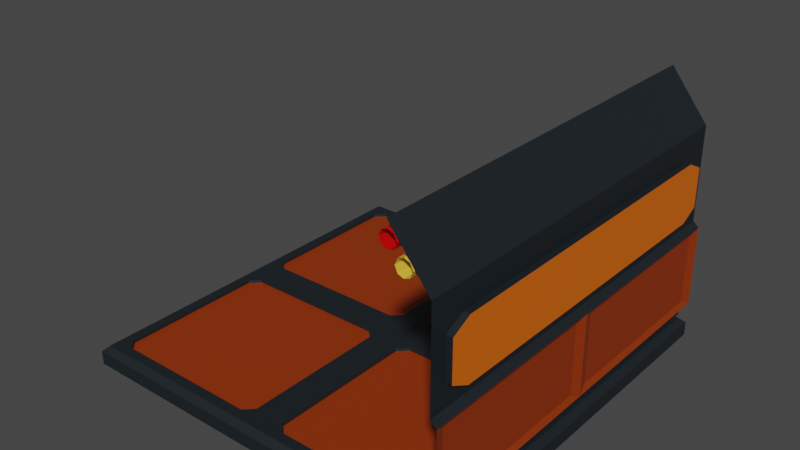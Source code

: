 # Source: arch.blend  (saved by Blender 3.0.33; exported with 4.5.12 LTS)
import bpy
from mathutils import Matrix  # noqa: F401  (used for matrix-valued properties, if any)

bpy.ops.wm.read_factory_settings(use_empty=True)
scene = bpy.context.scene
scene.name = 'Scene'

# ---- collections
col_collection = bpy.data.collections.new('Collection'); scene.collection.children.link(col_collection)
col_mesh = bpy.data.collections.new('Mesh'); scene.collection.children.link(col_mesh)
col_rig = bpy.data.collections.new('Rig'); scene.collection.children.link(col_rig)
col_collision = bpy.data.collections.new('Collision'); scene.collection.children.link(col_collision)
col_extras = bpy.data.collections.new('Extras'); scene.collection.children.link(col_extras)

# ---- materials (node trees are filled in below, after node groups)
mat_basematerial = bpy.data.materials.new('BaseMaterial')
mat_basematerial.use_transparent_shadow = False
mat_basematerial.diffuse_color = (0.01023, 0.01533, 0.01954, 1.0)
mat_basematerial.roughness = 0.5
mat_paneling = bpy.data.materials.new('Paneling')
mat_paneling.use_transparent_shadow = False
mat_paneling.diffuse_color = (0.287, 0.03272, 0.0, 1.0)
mat_paneling.roughness = 0.5
mat_display = bpy.data.materials.new('Display')
mat_display.use_transparent_shadow = False
mat_display.diffuse_color = (0.8, 0.1428, 0.0, 1.0)
mat_display.roughness = 0.5
mat_pipetop = bpy.data.materials.new('PipeTop')
mat_pipetop.use_transparent_shadow = False
mat_pipetop.diffuse_color = (0.5984, 0.0002404, 0.0, 1.0)
mat_pipetop.roughness = 0.5
mat_pipebottom = bpy.data.materials.new('PipeBottom')
mat_pipebottom.use_transparent_shadow = False
mat_pipebottom.diffuse_color = (0.8, 0.52, 0.05019, 1.0)
mat_pipebottom.roughness = 0.5
mat_basematerial_001 = bpy.data.materials.new('BaseMaterial.001')
mat_basematerial_001.use_transparent_shadow = False
mat_basematerial_001.diffuse_color = (0.01023, 0.01533, 0.01954, 1.0)
mat_basematerial_001.roughness = 0.5
mat_paneling_001 = bpy.data.materials.new('Paneling.001')
mat_paneling_001.use_transparent_shadow = False
mat_paneling_001.diffuse_color = (0.287, 0.03272, 0.0, 1.0)
mat_paneling_001.roughness = 0.5

# ---- material node trees
mat_basematerial.use_nodes = True; mat_basematerial.node_tree.nodes.clear()
_N = mat_basematerial.node_tree.nodes; _L = mat_basematerial.node_tree.links
n0 = _N.new('ShaderNodeBsdfPrincipled'); n0.name = 'Principled BSDF'; n0.location = (10, 300)
n0.distribution = 'GGX'
n0.subsurface_method = 'RANDOM_WALK_SKIN'
n0.inputs[0].default_value = (0.01023, 0.01533, 0.01954, 1.0)
n0.inputs[3].default_value = 1.45
n0.inputs[27].default_value = (0.0, 0.0, 0.0, 1.0)
n0.inputs[28].default_value = 1.0
n1 = _N.new('ShaderNodeOutputMaterial'); n1.name = 'Material Output'; n1.location = (300, 300)
n2 = _N.new('ShaderNodeNormalMap'); n2.name = 'Normal Map'; n2.location = (-300, -300)
n2.label = 'Normal/Map'
n2.inputs[0].default_value = 0.0
_L.new(n0.outputs[0], n1.inputs[0])
_L.new(n2.outputs[0], n0.inputs[5])
n1.is_active_output = True
mat_paneling.use_nodes = True; mat_paneling.node_tree.nodes.clear()
_N = mat_paneling.node_tree.nodes; _L = mat_paneling.node_tree.links
n0 = _N.new('ShaderNodeBsdfPrincipled'); n0.name = 'Principled BSDF'; n0.location = (10, 300)
n0.distribution = 'GGX'
n0.subsurface_method = 'RANDOM_WALK_SKIN'
n0.inputs[0].default_value = (0.287, 0.03272, 0.0, 1.0)
n0.inputs[3].default_value = 1.45
n0.inputs[27].default_value = (0.0, 0.0, 0.0, 1.0)
n0.inputs[28].default_value = 1.0
n1 = _N.new('ShaderNodeOutputMaterial'); n1.name = 'Material Output'; n1.location = (300, 300)
n2 = _N.new('ShaderNodeNormalMap'); n2.name = 'Normal Map'; n2.location = (-300, -300)
n2.label = 'Normal/Map'
n2.inputs[0].default_value = 0.0
_L.new(n0.outputs[0], n1.inputs[0])
_L.new(n2.outputs[0], n0.inputs[5])
n1.is_active_output = True
mat_display.use_nodes = True; mat_display.node_tree.nodes.clear()
_N = mat_display.node_tree.nodes; _L = mat_display.node_tree.links
n0 = _N.new('ShaderNodeBsdfPrincipled'); n0.name = 'Principled BSDF'; n0.location = (10, 300)
n0.distribution = 'GGX'
n0.subsurface_method = 'RANDOM_WALK_SKIN'
n0.inputs[0].default_value = (0.8, 0.1428, 0.0, 1.0)
n0.inputs[3].default_value = 1.45
n0.inputs[27].default_value = (0.0, 0.0, 0.0, 1.0)
n0.inputs[28].default_value = 1.0
n1 = _N.new('ShaderNodeOutputMaterial'); n1.name = 'Material Output'; n1.location = (300, 300)
n2 = _N.new('ShaderNodeNormalMap'); n2.name = 'Normal Map'; n2.location = (-300, -300)
n2.label = 'Normal/Map'
n2.inputs[0].default_value = 0.0
_L.new(n0.outputs[0], n1.inputs[0])
_L.new(n2.outputs[0], n0.inputs[5])
n1.is_active_output = True
mat_pipetop.use_nodes = True; mat_pipetop.node_tree.nodes.clear()
_N = mat_pipetop.node_tree.nodes; _L = mat_pipetop.node_tree.links
n0 = _N.new('ShaderNodeBsdfPrincipled'); n0.name = 'Principled BSDF'; n0.location = (10, 300)
n0.distribution = 'GGX'
n0.subsurface_method = 'RANDOM_WALK_SKIN'
n0.inputs[0].default_value = (0.5984, 0.0002404, 0.0, 1.0)
n0.inputs[3].default_value = 1.45
n0.inputs[27].default_value = (0.0, 0.0, 0.0, 1.0)
n0.inputs[28].default_value = 1.0
n1 = _N.new('ShaderNodeOutputMaterial'); n1.name = 'Material Output'; n1.location = (300, 300)
n2 = _N.new('ShaderNodeNormalMap'); n2.name = 'Normal Map'; n2.location = (-300, -300)
n2.label = 'Normal/Map'
n2.inputs[0].default_value = 0.0
_L.new(n0.outputs[0], n1.inputs[0])
_L.new(n2.outputs[0], n0.inputs[5])
n1.is_active_output = True
mat_pipebottom.use_nodes = True; mat_pipebottom.node_tree.nodes.clear()
_N = mat_pipebottom.node_tree.nodes; _L = mat_pipebottom.node_tree.links
n0 = _N.new('ShaderNodeBsdfPrincipled'); n0.name = 'Principled BSDF'; n0.location = (10, 300)
n0.distribution = 'GGX'
n0.subsurface_method = 'RANDOM_WALK_SKIN'
n0.inputs[0].default_value = (0.8, 0.52, 0.05019, 1.0)
n0.inputs[3].default_value = 1.45
n0.inputs[27].default_value = (0.0, 0.0, 0.0, 1.0)
n0.inputs[28].default_value = 1.0
n1 = _N.new('ShaderNodeOutputMaterial'); n1.name = 'Material Output'; n1.location = (300, 300)
n2 = _N.new('ShaderNodeNormalMap'); n2.name = 'Normal Map'; n2.location = (-300, -300)
n2.label = 'Normal/Map'
n2.inputs[0].default_value = 0.0
_L.new(n0.outputs[0], n1.inputs[0])
_L.new(n2.outputs[0], n0.inputs[5])
n1.is_active_output = True
mat_basematerial_001.use_nodes = True; mat_basematerial_001.node_tree.nodes.clear()
_N = mat_basematerial_001.node_tree.nodes; _L = mat_basematerial_001.node_tree.links
n0 = _N.new('ShaderNodeBsdfPrincipled'); n0.name = 'Principled BSDF'; n0.location = (10, 300)
n0.distribution = 'GGX'
n0.subsurface_method = 'RANDOM_WALK_SKIN'
n0.inputs[0].default_value = (0.01023, 0.01533, 0.01954, 1.0)
n0.inputs[3].default_value = 1.45
n0.inputs[27].default_value = (0.0, 0.0, 0.0, 1.0)
n0.inputs[28].default_value = 1.0
n1 = _N.new('ShaderNodeOutputMaterial'); n1.name = 'Material Output'; n1.location = (300, 300)
n2 = _N.new('ShaderNodeNormalMap'); n2.name = 'Normal Map'; n2.location = (-300, -300)
n2.label = 'Normal/Map'
n2.inputs[0].default_value = 0.0
_L.new(n0.outputs[0], n1.inputs[0])
_L.new(n2.outputs[0], n0.inputs[5])
n1.is_active_output = True
mat_paneling_001.use_nodes = True; mat_paneling_001.node_tree.nodes.clear()
_N = mat_paneling_001.node_tree.nodes; _L = mat_paneling_001.node_tree.links
n0 = _N.new('ShaderNodeBsdfPrincipled'); n0.name = 'Principled BSDF'; n0.location = (10, 300)
n0.distribution = 'GGX'
n0.subsurface_method = 'RANDOM_WALK_SKIN'
n0.inputs[0].default_value = (0.287, 0.03272, 0.0, 1.0)
n0.inputs[3].default_value = 1.45
n0.inputs[27].default_value = (0.0, 0.0, 0.0, 1.0)
n0.inputs[28].default_value = 1.0
n1 = _N.new('ShaderNodeOutputMaterial'); n1.name = 'Material Output'; n1.location = (300, 300)
n2 = _N.new('ShaderNodeNormalMap'); n2.name = 'Normal Map'; n2.location = (-300, -300)
n2.label = 'Normal/Map'
n2.inputs[0].default_value = 0.0
_L.new(n0.outputs[0], n1.inputs[0])
_L.new(n2.outputs[0], n0.inputs[5])
n1.is_active_output = True

# ---- world
world_world = bpy.data.worlds.new('World'); scene.world = world_world
world_world.use_nodes = True; world_world.node_tree.nodes.clear()
_N = world_world.node_tree.nodes; _L = world_world.node_tree.links
n0 = _N.new('ShaderNodeOutputWorld'); n0.name = 'World Output'; n0.location = (300, 300)
n1 = _N.new('ShaderNodeBackground'); n1.name = 'Background'; n1.location = (10, 300)
n1.inputs[0].default_value = (0.05088, 0.05088, 0.05088, 1.0)
_L.new(n1.outputs[0], n0.inputs[0])
n0.is_active_output = True
world_world.color = (0.05088, 0.05088, 0.05088)
world_world.use_sun_shadow = False
world_world.sun_shadow_jitter_overblur = 0.0

# ---- meshes
me_cube_011 = bpy.data.meshes.new('Cube.011')
me_cube_011.from_pydata([(1.913, -2.0, -1.192e-07), (1.913, 2.0, 1.192e-07), (2.0, -2.0, 0.1629), (2.0, 2.0, 0.1629), (1.913, -2.0, 0.09622), (1.913, 2.0, 0.09622), (2.0, -2.0, 0.9873), (2.0, 2.0, 0.9873), (1.913, -2.34e-07, 0.0), (1.97, -0.1108, 0.219), (1.913, -2.183e-07, 0.09622), (2.0, -7.315e-08, 0.9873), (1.97, 0.1108, 0.219), (1.97, -0.1108, 0.9312), (1.97, -1.889, 0.219), (1.97, -1.889, 0.9312), (1.97, 1.889, 0.9312), (2.0, -2.075e-07, 0.1629), (1.97, 1.889, 0.219), (1.97, 0.1108, 0.9312), (1.938, -2.0, 1.044), (1.938, 2.0, 1.044), (1.938, -4.299e-08, 1.172), (1.938, -2.0, 2.011), (1.938, 2.0, 2.011), (1.938, 5.332e-08, 1.764), (1.549, -2.0, 2.5), (1.549, 2.0, 2.5), (1.549, 1.733e-07, 2.5), (1.938, -6.39e-08, 1.044), (1.938, 9.361e-08, 2.011), (2.0, -4.299e-08, 1.172), (2.0, 5.332e-08, 1.764), (1.64, 2.0, 2.339), (1.559, 2.0, 2.259), (1.478, 2.0, 2.339), (1.559, 2.0, 2.42), (1.505, -2.0, 2.399), (1.505, -2.0, 2.279), (1.613, -2.0, 2.399), (1.613, -2.0, 2.279), (1.613, 2.0, 2.279), (1.559, -2.0, 2.42), (1.613, 2.0, 2.399), (1.478, -2.0, 2.339), (1.505, 2.0, 2.279), (1.559, -2.0, 2.259), (1.505, 2.0, 2.399), (1.64, -2.0, 2.339), (1.78, 2.0, 2.171), (1.699, 2.0, 2.09), (1.619, 2.0, 2.171), (1.699, 2.0, 2.251), (1.646, -2.0, 2.231), (1.646, -2.0, 2.111), (1.753, -2.0, 2.231), (1.753, -2.0, 2.111), (1.753, 2.0, 2.111), (1.699, -2.0, 2.251), (1.753, 2.0, 2.231), (1.619, -2.0, 2.171), (1.646, 2.0, 2.111), (1.699, -2.0, 2.09), (1.646, 2.0, 2.231), (1.78, -2.0, 2.171), (1.938, -1.835, 1.269), (1.938, -1.641, 1.172), (1.938, 1.641, 1.172), (1.938, 1.835, 1.269), (2.0, 1.641, 1.764), (2.0, 1.835, 1.667), (1.938, -1.641, 1.764), (1.938, -1.835, 1.667), (1.938, 1.835, 1.667), (1.938, 1.641, 1.764), (2.0, 1.835, 1.269), (2.0, 1.641, 1.172), (2.0, -1.641, 1.172), (2.0, -1.835, 1.269), (2.0, -1.835, 1.667), (2.0, -1.641, 1.764)], [], [(10, 8, 0, 4), (17, 10, 4, 2), (9, 14, 15, 13), (18, 12, 19, 16), (3, 5, 10, 17), (5, 1, 8, 10), (14, 9, 17, 2), (13, 15, 6, 11), (15, 14, 2, 6), (9, 13, 11, 17), (18, 16, 7, 3), (12, 18, 3, 17), (16, 19, 11, 7), (19, 12, 17, 11), (7, 11, 29, 21), (11, 6, 20, 29), (73, 68, 75, 70), (24, 74, 25, 30), (24, 30, 28, 27), (30, 23, 26, 28), (23, 72, 65, 20), (75, 76, 31, 32, 69, 70), (71, 25, 32, 80), (31, 77, 78, 79, 80, 32), (67, 22, 31, 76), (22, 66, 77, 31), (25, 74, 69, 32), (20, 66, 22, 29), (25, 71, 23, 30), (21, 68, 73, 24), (22, 67, 21, 29), (46, 34, 41, 40), (38, 44, 35, 45), (38, 45, 34, 46), (40, 41, 33, 48), (48, 33, 43, 39), (44, 37, 47, 35), (39, 43, 36, 42), (42, 36, 47, 37), (62, 50, 57, 56), (54, 60, 51, 61), (54, 61, 50, 62), (56, 57, 49, 64), (64, 49, 59, 55), (60, 53, 63, 51), (55, 59, 52, 58), (58, 52, 63, 53), (65, 66, 20), (67, 68, 21), (71, 72, 23), (73, 74, 24), (79, 72, 71, 80), (65, 78, 77, 66), (73, 70, 69, 74), (67, 76, 75, 68), (65, 72, 79, 78)])
me_cube_011.polygons.foreach_set('material_index', [0, 0, 1, 1, 0, 0, 1, 1, 1, 1, 1, 1, 1, 1, 0, 0, 0, 0, 0, 0, 0, 2, 0, 2, 0, 0, 0, 0, 0, 0, 0, 3, 3, 3, 3, 3, 3, 3, 3, 4, 4, 4, 4, 4, 4, 4, 4, 0, 0, 0, 0, 0, 0, 0, 0, 0])
_uv = me_cube_011.uv_layers.new(name='UVMap')
_uv.uv.foreach_set('vector', [0.0, 0.0, 0.0, 0.0, 0.0, 0.0, 0.0, 0.0, 0.0, 0.0, 0.0, 0.0, 0.0, 0.0, 0.0, 0.0, 0.0, 0.0, 0.0, 0.0, 0.0, 0.0, 0.0, 0.0, 0.0, 0.0, 0.0, 0.0, 0.0, 0.0, 0.0, 0.0, 0.0, 0.0, 0.0, 0.0, 0.0, 0.0, 0.0, 0.0, 0.0, 0.0, 0.0, 0.0, 0.0, 0.0, 0.0, 0.0, 0.0, 0.0, 0.0, 0.0, 0.0, 0.0, 0.0, 0.0, 0.0, 0.0, 0.0, 0.0, 0.0, 0.0, 0.0, 0.0, 0.0, 0.0, 0.0, 0.0, 0.0, 0.0, 0.0, 0.0, 0.0, 0.0, 0.0, 0.0, 0.0, 0.0, 0.0, 0.0, 0.0, 0.0, 0.0, 0.0, 0.0, 0.0, 0.0, 0.0, 0.0, 0.0, 0.0, 0.0, 0.0, 0.0, 0.0, 0.0, 0.0, 0.0, 0.0, 0.0, 0.0, 0.0, 0.0, 0.0, 0.0, 0.0, 0.0, 0.0, 0.0, 0.0, 0.0, 0.0, 0.0, 0.0, 0.0, 0.0, 0.0, 0.0, 0.0, 0.0, 0.0, 0.0, 0.0, 0.0, 0.0, 0.0, 0.0, 0.0, 0.0, 0.0, 0.0, 0.0, 0.0, 0.0, 0.0, 0.0, 0.0, 0.0, 0.0, 0.0, 0.0, 0.0, 0.0, 0.0, 0.0, 0.0, 0.0, 0.0, 0.0, 0.0, 0.0, 0.0, 0.0, 0.0, 0.0, 0.0, 0.0, 0.0, 0.0, 0.0, 0.0, 0.0, 0.0, 0.0, 0.0, 0.0, 0.0, 0.0, 0.0, 0.0, 0.0, 0.0, 0.0, 0.0, 0.0, 0.0, 0.0, 0.0, 0.0, 0.0, 0.0, 0.0, 0.0, 0.0, 0.0, 0.0, 0.0, 0.0, 0.0, 0.0, 0.0, 0.0, 0.0, 0.0, 0.0, 0.0, 0.0, 0.0, 0.0, 0.0, 0.0, 0.0, 0.0, 0.0, 0.0, 0.0, 0.0, 0.0, 0.0, 0.0, 0.0, 0.0, 0.0, 0.0, 0.0, 0.0, 0.0, 0.0, 0.0, 0.0, 0.0, 0.0, 0.0, 0.0, 0.0, 0.0, 0.0, 0.0, 0.0, 0.0, 0.0, 0.0, 0.0, 0.0, 0.0, 0.0, 0.0, 0.0, 0.0, 0.0, 0.0, 0.0, 0.0, 0.0, 0.0, 0.0, 0.0, 0.0, 0.0, 0.0, 0.0, 0.0, 0.0, 0.0, 0.0, 0.0, 0.0, 0.0, 0.0, 0.0, 0.0, 0.0, 0.0, 0.0, 0.0, 0.0, 0.0, 0.0, 0.0, 0.0, 0.0, 0.0, 0.0, 0.0, 0.0, 0.0, 0.0, 0.0, 0.0, 0.0, 0.0, 0.0, 0.0, 0.0, 0.0, 0.0, 0.0, 0.0, 0.0, 0.0, 0.0, 0.0, 0.0, 0.0, 0.0, 0.0, 0.0, 0.0, 0.0, 0.0, 0.0, 0.0, 0.0, 0.0, 0.0, 0.0, 0.0, 0.0, 0.0, 0.0, 0.0, 0.0, 0.0, 0.0, 0.0, 0.0, 0.0, 0.0, 0.0, 0.0, 0.0, 0.0, 0.0, 0.0, 0.0, 0.0, 0.0, 0.0, 0.0, 0.0, 0.0, 0.0, 0.0, 0.0, 0.0, 0.0, 0.0, 0.0, 0.0, 0.0, 0.0, 0.0, 0.0, 0.0, 0.0, 0.0, 0.0, 0.0, 0.0, 0.0, 0.0, 0.0, 0.0, 0.0, 0.0, 0.0, 0.0, 0.0, 0.0, 0.0, 0.0, 0.0, 0.0, 0.0, 0.0, 0.0, 0.0, 0.0, 0.0, 0.0, 0.0, 0.0, 0.0, 0.0, 0.0, 0.0, 0.0, 0.0, 0.0, 0.0, 0.0, 0.0, 0.0, 0.0, 0.0, 0.0, 0.0, 0.0, 0.0, 0.0, 0.0, 0.0, 0.0, 0.0, 0.0, 0.0, 0.0, 0.0, 0.0, 0.0, 0.0, 0.0, 0.0, 0.0, 0.0, 0.0, 0.0, 0.0, 0.0, 0.0, 0.0, 0.0, 0.0, 0.0, 0.0, 0.0, 0.0, 0.0, 0.0, 0.0, 0.0, 0.0, 0.0, 0.0, 0.0, 0.0, 0.0, 0.0, 0.0, 0.0, 0.0, 0.0, 0.0, 0.0, 0.0, 0.0, 0.0, 0.0, 0.0, 0.0, 0.0, 0.0, 0.0, 0.0, 0.0, 0.0, 0.0, 0.0])
me_cube_011.materials.append(mat_basematerial)
me_cube_011.materials.append(mat_paneling)
me_cube_011.materials.append(mat_display)
me_cube_011.materials.append(mat_pipetop)
me_cube_011.materials.append(mat_pipebottom)
me_cube_011.use_remesh_fix_poles = True
me_cube_011.use_remesh_preserve_attributes = False
me_cube_011.update()
me_cube_011.normals_split_custom_set([tuple(v) for v in zip(*[iter([-1.0, 0.0, 0.0, -1.0, 0.0, 0.0, -1.0, 0.0, 0.0, -1.0, 0.0, 0.0, -0.6075, -6.788e-08, 0.7943, -0.6075, -6.788e-08, 0.7943, -0.6075, -6.788e-08, 0.7943, -0.6075, -6.788e-08, 0.7943, -1.0, 4.219e-09, 0.0, -1.0, 4.219e-09, 0.0, -1.0, 4.219e-09, 0.0, -1.0, 4.219e-09, 0.0, -1.0, 4.219e-09, 0.0, -1.0, 4.219e-09, 0.0, -1.0, 4.219e-09, 0.0, -1.0, 4.219e-09, 0.0, -0.6075, -6.788e-08, 0.7943, -0.6075, -6.788e-08, 0.7943, -0.6075, -6.788e-08, 0.7943, -0.6075, -6.788e-08, 0.7943, -1.0, 0.0, 0.0, -1.0, 0.0, 0.0, -1.0, 0.0, 0.0, -1.0, 0.0, 0.0, -0.8826, -9.465e-13, -0.4701, -0.8826, -9.465e-13, -0.4701, -0.8826, -9.465e-13, -0.4701, -0.8826, -9.465e-13, -0.4701, -0.8826, -6.203e-08, 0.4701, -0.8826, -6.203e-08, 0.4701, -0.8826, -6.203e-08, 0.4701, -0.8826, -6.203e-08, 0.4701, -0.9655, -0.2604, 0.0, -0.9655, -0.2604, 0.0, -0.9655, -0.2604, 0.0, -0.9655, -0.2604, 0.0, -0.9655, 0.2604, -4.092e-08, -0.9655, 0.2604, -4.092e-08, -0.9655, 0.2604, -4.092e-08, -0.9655, 0.2604, -4.092e-08, -0.9655, 0.2604, -4.224e-08, -0.9655, 0.2604, -4.224e-08, -0.9655, 0.2604, -4.224e-08, -0.9655, 0.2604, -4.224e-08, -0.8826, -9.465e-13, -0.4701, -0.8826, -9.465e-13, -0.4701, -0.8826, -9.465e-13, -0.4701, -0.8826, -9.465e-13, -0.4701, -0.8826, -6.203e-08, 0.4701, -0.8826, -6.203e-08, 0.4701, -0.8826, -6.203e-08, 0.4701, -0.8826, -6.203e-08, 0.4701, -0.9655, -0.2604, 4.092e-08, -0.9655, -0.2604, 4.092e-08, -0.9655, -0.2604, 4.092e-08, -0.9655, -0.2604, 4.092e-08, -0.6726, 4.411e-08, -0.74, -0.6726, 4.411e-08, -0.74, -0.6726, 4.411e-08, -0.74, -0.6726, 4.411e-08, -0.74, -0.6726, 8.827e-08, -0.74, -0.6726, 8.827e-08, -0.74, -0.6726, 8.827e-08, -0.74, -0.6726, 8.827e-08, -0.74, 0.0, -1.0, 0.0, 0.0, -1.0, 0.0, 0.0, -1.0, 0.0, 0.0, -1.0, 0.0, -1.0, -6.618e-08, 0.0, -1.0, -6.618e-08, 0.0, -1.0, -6.618e-08, 0.0, -1.0, -6.618e-08, 0.0, -0.7831, 8.605e-08, -0.6219, -0.7831, 8.605e-08, -0.6219, -0.7831, 8.605e-08, -0.6219, -0.7831, 8.605e-08, -0.6219, -0.7831, 8.605e-08, -0.6219, -0.7831, 8.605e-08, -0.6219, -0.7831, 8.605e-08, -0.6219, -0.7831, 8.605e-08, -0.6219, -1.0, -5.287e-07, 0.0, -1.0, -5.287e-07, 0.0, -1.0, -5.287e-07, 0.0, -1.0, -5.287e-07, 0.0, -1.0, 2.796e-08, 0.0, -1.0, 2.796e-08, 0.0, -1.0, 2.796e-08, 0.0, -1.0, 2.796e-08, 0.0, -1.0, 2.796e-08, 0.0, -1.0, 2.796e-08, 0.0, 0.0, 7.264e-08, -1.0, 0.0, 7.264e-08, -1.0, 0.0, 7.264e-08, -1.0, 0.0, 7.264e-08, -1.0, -1.0, -2.796e-08, 0.0, -1.0, -2.796e-08, 0.0, -1.0, -2.796e-08, 0.0, -1.0, -2.796e-08, 0.0, -1.0, -2.796e-08, 0.0, -1.0, -2.796e-08, 0.0, 0.0, -7.264e-08, 1.0, 0.0, -7.264e-08, 1.0, 0.0, -7.264e-08, 1.0, 0.0, -7.264e-08, 1.0, 0.0, -7.264e-08, 1.0, 0.0, -7.264e-08, 1.0, 0.0, -7.264e-08, 1.0, 0.0, -7.264e-08, 1.0, 0.0, 7.264e-08, -1.0, 0.0, 7.264e-08, -1.0, 0.0, 7.264e-08, -1.0, 0.0, 7.264e-08, -1.0, -1.0, 0.0, 0.0, -1.0, 0.0, 0.0, -1.0, 0.0, 0.0, -1.0, 0.0, 0.0, -1.0, 3.305e-08, 0.0, -1.0, 3.305e-08, 0.0, -1.0, 3.305e-08, 0.0, -1.0, 3.305e-08, 0.0, -1.0, 5.287e-07, 0.0, -1.0, 5.287e-07, 0.0, -1.0, 5.287e-07, 0.0, -1.0, 5.287e-07, 0.0, -1.0, -3.185e-08, 0.0, -1.0, -3.185e-08, 0.0, -1.0, -3.185e-08, 0.0, -1.0, -3.185e-08, 0.0, 0.3584, 1.041e-07, -0.9336, 0.3584, 1.041e-07, -0.9336, 0.3584, 1.041e-07, -0.9336, 0.3584, 1.041e-07, -0.9336, -0.9136, 2.842e-08, -0.4067, -0.9136, 2.842e-08, -0.4067, -0.9136, 2.842e-08, -0.4067, -0.9136, 2.842e-08, -0.4067, -0.3584, 1.057e-07, -0.9336, -0.3584, 1.057e-07, -0.9336, -0.3584, 1.057e-07, -0.9336, -0.3584, 1.057e-07, -0.9336, 0.9136, 5.492e-08, -0.4067, 0.9136, 5.492e-08, -0.4067, 0.9136, 5.492e-08, -0.4067, 0.9136, 5.492e-08, -0.4067, 0.9136, -5.041e-08, 0.4067, 0.9136, -5.041e-08, 0.4067, 0.9136, -5.041e-08, 0.4067, 0.9136, -5.041e-08, 0.4067, -0.9136, -2.842e-08, 0.4067, -0.9136, -2.842e-08, 0.4067, -0.9136, -2.842e-08, 0.4067, -0.9136, -2.842e-08, 0.4067, 0.3584, -1.04e-07, 0.9336, 0.3584, -1.04e-07, 0.9336, 0.3584, -1.04e-07, 0.9336, 0.3584, -1.04e-07, 0.9336, -0.3584, -1.185e-07, 0.9336, -0.3584, -1.185e-07, 0.9336, -0.3584, -1.185e-07, 0.9336, -0.3584, -1.185e-07, 0.9336, 0.3584, 1.037e-07, -0.9336, 0.3584, 1.037e-07, -0.9336, 0.3584, 1.037e-07, -0.9336, 0.3584, 1.037e-07, -0.9336, -0.9136, 2.842e-08, -0.4067, -0.9136, 2.842e-08, -0.4067, -0.9136, 2.842e-08, -0.4067, -0.9136, 2.842e-08, -0.4067, -0.3584, 1.053e-07, -0.9336, -0.3584, 1.053e-07, -0.9336, -0.3584, 1.053e-07, -0.9336, -0.3584, 1.053e-07, -0.9336, 0.9135, 5.461e-08, -0.4067, 0.9135, 5.461e-08, -0.4067, 0.9135, 5.461e-08, -0.4067, 0.9135, 5.461e-08, -0.4067, 0.9136, -5.072e-08, 0.4067, 0.9136, -5.072e-08, 0.4067, 0.9136, -5.072e-08, 0.4067, 0.9136, -5.072e-08, 0.4067, -0.9136, -2.842e-08, 0.4067, -0.9136, -2.842e-08, 0.4067, -0.9136, -2.842e-08, 0.4067, -0.9136, -2.842e-08, 0.4067, 0.3584, -1.043e-07, 0.9336, 0.3584, -1.043e-07, 0.9336, 0.3584, -1.043e-07, 0.9336, 0.3584, -1.043e-07, 0.9336, -0.3584, -1.189e-07, 0.9336, -0.3584, -1.189e-07, 0.9336, -0.3584, -1.189e-07, 0.9336, -0.3584, -1.189e-07, 0.9336, -1.0, 0.0, 0.0, -1.0, 0.0, 0.0, -1.0, 0.0, 0.0, -1.0, 0.0, 0.0, -1.0, 0.0, 0.0, -1.0, 0.0, 0.0, -1.0, 0.0, 0.0, -1.0, 0.0, 0.0, -1.0, 0.0, 0.0, -1.0, 0.0, 0.0, -1.0, 0.0, 0.0, -1.0, 0.0, 0.0, 0.0, 0.4472, -0.8944, 0.0, 0.4472, -0.8944, 0.0, 0.4472, -0.8944, 0.0, 0.4472, -0.8944, 0.0, 0.4472, 0.8944, 0.0, 0.4472, 0.8944, 0.0, 0.4472, 0.8944, 0.0, 0.4472, 0.8944, 0.0, -0.4472, -0.8944, 0.0, -0.4472, -0.8944, 0.0, -0.4472, -0.8944, 0.0, -0.4472, -0.8944, 0.0, -0.4472, 0.8944, 0.0, -0.4472, 0.8944, 0.0, -0.4472, 0.8944, 0.0, -0.4472, 0.8944, 0.0, 1.0, 0.0, 0.0, 1.0, 0.0, 0.0, 1.0, 0.0, 0.0, 1.0, 0.0])] * 3)])
me_cube_005 = bpy.data.meshes.new('Cube.005')
me_cube_005.from_pydata([(-2.0, 2.0, -0.2), (-1.84, 1.744, 0.0), (-1.744, 1.84, 0.0), (-1.908, 1.908, 0.0), (-1.744, 0.16, 0.0), (-1.84, 0.2564, 0.0), (-1.908, 0.09183, 0.0), (-0.2564, 1.84, 0.0), (-0.16, 1.744, 0.0), (-0.09183, 1.908, 0.0), (-0.16, 0.2564, 0.0), (-0.2564, 0.16, 0.0), (-0.09183, 0.09183, 0.0), (-1.84, 0.2564, -0.03295), (-1.744, 0.16, -0.03295), (-1.744, 1.84, -0.03295), (-1.84, 1.744, -0.03295), (-0.16, 1.744, -0.03295), (-0.2564, 1.84, -0.03295), (-0.2564, 0.16, -0.03295), (-0.16, 0.2564, -0.03295), (-1.941, 1.941, 0.0), (-2.0, 2.0, -0.05934), (-0.05934, 1.941, 0.0), (-1.941, 0.05934, 0.0), (2.0, 2.0, -0.2), (1.84, 1.744, 0.0), (1.744, 1.84, 0.0), (1.908, 1.908, 0.0), (1.744, 0.16, 0.0), (1.84, 0.2564, 0.0), (1.908, 0.09183, 0.0), (0.2564, 1.84, 0.0), (0.16, 1.744, 0.0), (0.09183, 1.908, 0.0), (0.16, 0.2564, 0.0), (0.2564, 0.16, 0.0), (0.09183, 0.09183, 0.0), (1.84, 0.2564, -0.03295), (1.744, 0.16, -0.03295), (1.744, 1.84, -0.03295), (1.84, 1.744, -0.03295), (0.16, 1.744, -0.03295), (0.2564, 1.84, -0.03295), (0.2564, 0.16, -0.03295), (0.16, 0.2564, -0.03295), (0.0, 2.0, -0.2), (1.941, 1.941, 0.0), (2.0, 2.0, -0.05934), (0.0, 2.0, -0.05934), (0.05934, 1.941, 0.0), (0.0, 1.941, 0.0), (1.941, 0.05934, 0.0), (-2.0, -2.0, -0.2), (-2.0, 0.0, -0.2), (-1.84, -1.744, 0.0), (-1.744, -1.84, 0.0), (-1.908, -1.908, 0.0), (-1.744, -0.16, 0.0), (-1.84, -0.2564, 0.0), (-1.908, -0.09183, 0.0), (-0.2564, -1.84, 0.0), (-0.16, -1.744, 0.0), (-0.09183, -1.908, 0.0), (-0.16, -0.2564, 0.0), (-0.2564, -0.16, 0.0), (-0.09183, -0.09183, 0.0), (-1.84, -0.2564, -0.03295), (-1.744, -0.16, -0.03295), (-1.744, -1.84, -0.03295), (-1.84, -1.744, -0.03295), (-0.16, -1.744, -0.03295), (-0.2564, -1.84, -0.03295), (-0.2564, -0.16, -0.03295), (-0.16, -0.2564, -0.03295), (-1.941, -1.941, 0.0), (-2.0, -2.0, -0.05934), (-0.05934, -1.941, 0.0), (-1.941, -0.05934, 0.0), (-2.0, 0.0, -0.05934), (-1.941, 0.0, 0.0), (2.0, -2.0, -0.2), (2.0, 0.0, -0.2), (0.0, 0.0, -0.2), (0.0, 0.0, 0.0), (1.84, -1.744, 0.0), (1.744, -1.84, 0.0), (1.908, -1.908, 0.0), (1.744, -0.16, 0.0), (1.84, -0.2564, 0.0), (1.908, -0.09183, 0.0), (0.2564, -1.84, 0.0), (0.16, -1.744, 0.0), (0.09183, -1.908, 0.0), (0.16, -0.2564, 0.0), (0.2564, -0.16, 0.0), (0.09183, -0.09183, 0.0), (1.84, -0.2564, -0.03295), (1.744, -0.16, -0.03295), (1.744, -1.84, -0.03295), (1.84, -1.744, -0.03295), (0.16, -1.744, -0.03295), (0.2564, -1.84, -0.03295), (0.2564, -0.16, -0.03295), (0.16, -0.2564, -0.03295), (0.0, -2.0, -0.2), (1.941, -1.941, 0.0), (2.0, -2.0, -0.05934), (0.0, -2.0, -0.05934), (0.05934, -1.941, 0.0), (0.0, -1.941, 0.0), (1.941, -0.05934, 0.0), (2.0, 0.0, -0.05934), (1.941, 0.0, 0.0)], [], [(0, 22, 49, 46), (1, 5, 13, 16), (0, 46, 83, 54), (9, 8, 10, 12, 84, 51, 23), (3, 2, 7, 9, 23, 21), (7, 2, 15, 18), (4, 11, 19, 14), (10, 8, 17, 20), (17, 18, 15, 16, 13, 14, 19, 20), (12, 11, 4, 6, 24, 80, 84), (1, 2, 3), (4, 5, 6), (7, 8, 9), (10, 11, 12), (4, 14, 13, 5), (15, 2, 1, 16), (17, 8, 7, 18), (10, 20, 19, 11), (54, 79, 22, 0), (49, 23, 51), (24, 79, 80), (24, 21, 22, 79), (21, 23, 49, 22), (6, 5, 1, 3, 21, 24), (25, 46, 49, 48), (26, 41, 38, 30), (25, 82, 83, 46), (34, 50, 51, 84, 37, 35, 33), (28, 47, 50, 34, 32, 27), (32, 43, 40, 27), (29, 39, 44, 36), (35, 45, 42, 33), (42, 45, 44, 39, 38, 41, 40, 43), (37, 84, 113, 52, 31, 29, 36), (26, 28, 27), (29, 31, 30), (32, 34, 33), (35, 37, 36), (29, 30, 38, 39), (40, 41, 26, 27), (42, 43, 32, 33), (35, 36, 44, 45), (82, 25, 48, 112), (49, 51, 50), (52, 113, 112), (52, 112, 48, 47), (47, 48, 49, 50), (31, 52, 47, 28, 26, 30), (53, 105, 108, 76), (55, 70, 67, 59), (53, 54, 83, 105), (63, 77, 110, 84, 66, 64, 62), (57, 75, 77, 63, 61, 56), (61, 72, 69, 56), (58, 68, 73, 65), (64, 74, 71, 62), (71, 74, 73, 68, 67, 70, 69, 72), (66, 84, 80, 78, 60, 58, 65), (55, 57, 56), (58, 60, 59), (61, 63, 62), (64, 66, 65), (58, 59, 67, 68), (69, 70, 55, 56), (71, 72, 61, 62), (64, 65, 73, 74), (54, 53, 76, 79), (108, 110, 77), (78, 80, 79), (78, 79, 76, 75), (75, 76, 108, 77), (60, 78, 75, 57, 55, 59), (81, 107, 108, 105), (85, 89, 97, 100), (81, 105, 83, 82), (93, 92, 94, 96, 84, 110, 109), (87, 86, 91, 93, 109, 106), (91, 86, 99, 102), (88, 95, 103, 98), (94, 92, 101, 104), (101, 102, 99, 100, 97, 98, 103, 104), (96, 95, 88, 90, 111, 113, 84), (85, 86, 87), (88, 89, 90), (91, 92, 93), (94, 95, 96), (88, 98, 97, 89), (99, 86, 85, 100), (101, 92, 91, 102), (94, 104, 103, 95), (82, 112, 107, 81), (108, 109, 110), (111, 112, 113), (111, 106, 107, 112), (106, 109, 108, 107), (90, 89, 85, 87, 106, 111)])
me_cube_005.polygons.foreach_set('material_index', [0, 0, 0, 0, 0, 0, 0, 0, 1, 0, 0, 0, 0, 0, 0, 0, 0, 0, 0, 0, 0, 0, 0, 0, 0, 0, 0, 0, 0, 0, 0, 0, 1, 0, 0, 0, 0, 0, 0, 0, 0, 0, 0, 0, 0, 0, 0, 0, 0, 0, 0, 0, 0, 0, 0, 0, 1, 0, 0, 0, 0, 0, 0, 0, 0, 0, 0, 0, 0, 0, 0, 0, 0, 0, 0, 0, 0, 0, 0, 0, 1, 0, 0, 0, 0, 0, 0, 0, 0, 0, 0, 0, 0, 0, 0, 0])
_uv = me_cube_005.uv_layers.new(name='UVMap')
_uv.uv.foreach_set('vector', [0.375, 0.25, 0.5508, 0.25, 0.5508, 0.375, 0.375, 0.375, 0.865, 0.516, 0.865, 0.609, 0.865, 0.609, 0.865, 0.516, 0.125, 0.5, 0.25, 0.5, 0.25, 0.625, 0.125, 0.625, 0.7557, 0.5057, 0.76, 0.516, 0.76, 0.609, 0.7557, 0.6193, 0.75, 0.625, 0.75, 0.5037, 0.7537, 0.5037, 0.8693, 0.5057, 0.859, 0.51, 0.766, 0.51, 0.7557, 0.5057, 0.7537, 0.5037, 0.8713, 0.5037, 0.766, 0.51, 0.859, 0.51, 0.859, 0.51, 0.766, 0.51, 0.859, 0.615, 0.766, 0.615, 0.766, 0.615, 0.859, 0.615, 0.76, 0.609, 0.76, 0.516, 0.76, 0.516, 0.76, 0.609, 0.76, 0.516, 0.766, 0.51, 0.859, 0.51, 0.865, 0.516, 0.865, 0.609, 0.859, 0.615, 0.766, 0.615, 0.76, 0.609, 0.7557, 0.6193, 0.766, 0.615, 0.859, 0.615, 0.8693, 0.6193, 0.8713, 0.6213, 0.8713, 0.625, 0.75, 0.625, 0.865, 0.516, 0.865, 0.51, 0.8693, 0.5057, 0.859, 0.615, 0.865, 0.615, 0.8693, 0.6193, 0.766, 0.51, 0.76, 0.51, 0.7557, 0.5057, 0.76, 0.609, 0.76, 0.615, 0.7557, 0.6193, 0.859, 0.615, 0.859, 0.615, 0.865, 0.609, 0.865, 0.609, 0.859, 0.51, 0.859, 0.51, 0.865, 0.516, 0.865, 0.516, 0.76, 0.516, 0.76, 0.516, 0.766, 0.51, 0.766, 0.51, 0.76, 0.609, 0.76, 0.609, 0.766, 0.615, 0.766, 0.615, 0.375, 0.125, 0.5508, 0.125, 0.5508, 0.25, 0.375, 0.25, 0.5508, 0.375, 0.625, 0.3713, 0.625, 0.375, 0.8713, 0.6213, 0.875, 0.625, 0.8713, 0.625, 0.8713, 0.6213, 0.8713, 0.5037, 0.875, 0.5, 0.875, 0.625, 0.8713, 0.5037, 0.7537, 0.5037, 0.75, 0.5, 0.875, 0.5, 0.8693, 0.6193, 0.865, 0.609, 0.865, 0.516, 0.8693, 0.5057, 0.8713, 0.5037, 0.8713, 0.6213, 0.375, 0.25, 0.375, 0.375, 0.5508, 0.375, 0.5508, 0.25, 0.865, 0.516, 0.865, 0.516, 0.865, 0.609, 0.865, 0.609, 0.125, 0.5, 0.125, 0.625, 0.25, 0.625, 0.25, 0.5, 0.7557, 0.5057, 0.7537, 0.5037, 0.75, 0.5037, 0.75, 0.625, 0.7557, 0.6193, 0.76, 0.609, 0.76, 0.516, 0.8693, 0.5057, 0.8713, 0.5037, 0.7537, 0.5037, 0.7557, 0.5057, 0.766, 0.51, 0.859, 0.51, 0.766, 0.51, 0.766, 0.51, 0.859, 0.51, 0.859, 0.51, 0.859, 0.615, 0.859, 0.615, 0.766, 0.615, 0.766, 0.615, 0.76, 0.609, 0.76, 0.609, 0.76, 0.516, 0.76, 0.516, 0.76, 0.516, 0.76, 0.609, 0.766, 0.615, 0.859, 0.615, 0.865, 0.609, 0.865, 0.516, 0.859, 0.51, 0.766, 0.51, 0.7557, 0.6193, 0.75, 0.625, 0.8713, 0.625, 0.8713, 0.6213, 0.8693, 0.6193, 0.859, 0.615, 0.766, 0.615, 0.865, 0.516, 0.8693, 0.5057, 0.865, 0.51, 0.859, 0.615, 0.8693, 0.6193, 0.865, 0.615, 0.766, 0.51, 0.7557, 0.5057, 0.76, 0.51, 0.76, 0.609, 0.7557, 0.6193, 0.76, 0.615, 0.859, 0.615, 0.865, 0.609, 0.865, 0.609, 0.859, 0.615, 0.859, 0.51, 0.865, 0.516, 0.865, 0.516, 0.859, 0.51, 0.76, 0.516, 0.766, 0.51, 0.766, 0.51, 0.76, 0.516, 0.76, 0.609, 0.766, 0.615, 0.766, 0.615, 0.76, 0.609, 0.375, 0.125, 0.375, 0.25, 0.5508, 0.25, 0.5508, 0.125, 0.5508, 0.375, 0.625, 0.375, 0.625, 0.3713, 0.8713, 0.6213, 0.8713, 0.625, 0.875, 0.625, 0.8713, 0.6213, 0.875, 0.625, 0.875, 0.5, 0.8713, 0.5037, 0.8713, 0.5037, 0.875, 0.5, 0.75, 0.5, 0.7537, 0.5037, 0.8693, 0.6193, 0.8713, 0.6213, 0.8713, 0.5037, 0.8693, 0.5057, 0.865, 0.516, 0.865, 0.609, 0.375, 0.25, 0.375, 0.375, 0.5508, 0.375, 0.5508, 0.25, 0.865, 0.516, 0.865, 0.516, 0.865, 0.609, 0.865, 0.609, 0.125, 0.5, 0.125, 0.625, 0.25, 0.625, 0.25, 0.5, 0.7557, 0.5057, 0.7537, 0.5037, 0.75, 0.5037, 0.75, 0.625, 0.7557, 0.6193, 0.76, 0.609, 0.76, 0.516, 0.8693, 0.5057, 0.8713, 0.5037, 0.7537, 0.5037, 0.7557, 0.5057, 0.766, 0.51, 0.859, 0.51, 0.766, 0.51, 0.766, 0.51, 0.859, 0.51, 0.859, 0.51, 0.859, 0.615, 0.859, 0.615, 0.766, 0.615, 0.766, 0.615, 0.76, 0.609, 0.76, 0.609, 0.76, 0.516, 0.76, 0.516, 0.76, 0.516, 0.76, 0.609, 0.766, 0.615, 0.859, 0.615, 0.865, 0.609, 0.865, 0.516, 0.859, 0.51, 0.766, 0.51, 0.7557, 0.6193, 0.75, 0.625, 0.8713, 0.625, 0.8713, 0.6213, 0.8693, 0.6193, 0.859, 0.615, 0.766, 0.615, 0.865, 0.516, 0.8693, 0.5057, 0.865, 0.51, 0.859, 0.615, 0.8693, 0.6193, 0.865, 0.615, 0.766, 0.51, 0.7557, 0.5057, 0.76, 0.51, 0.76, 0.609, 0.7557, 0.6193, 0.76, 0.615, 0.859, 0.615, 0.865, 0.609, 0.865, 0.609, 0.859, 0.615, 0.859, 0.51, 0.865, 0.516, 0.865, 0.516, 0.859, 0.51, 0.76, 0.516, 0.766, 0.51, 0.766, 0.51, 0.76, 0.516, 0.76, 0.609, 0.766, 0.615, 0.766, 0.615, 0.76, 0.609, 0.375, 0.125, 0.375, 0.25, 0.5508, 0.25, 0.5508, 0.125, 0.5508, 0.375, 0.625, 0.375, 0.625, 0.3713, 0.8713, 0.6213, 0.8713, 0.625, 0.875, 0.625, 0.8713, 0.6213, 0.875, 0.625, 0.875, 0.5, 0.8713, 0.5037, 0.8713, 0.5037, 0.875, 0.5, 0.75, 0.5, 0.7537, 0.5037, 0.8693, 0.6193, 0.8713, 0.6213, 0.8713, 0.5037, 0.8693, 0.5057, 0.865, 0.516, 0.865, 0.609, 0.375, 0.25, 0.5508, 0.25, 0.5508, 0.375, 0.375, 0.375, 0.865, 0.516, 0.865, 0.609, 0.865, 0.609, 0.865, 0.516, 0.125, 0.5, 0.25, 0.5, 0.25, 0.625, 0.125, 0.625, 0.7557, 0.5057, 0.76, 0.516, 0.76, 0.609, 0.7557, 0.6193, 0.75, 0.625, 0.75, 0.5037, 0.7537, 0.5037, 0.8693, 0.5057, 0.859, 0.51, 0.766, 0.51, 0.7557, 0.5057, 0.7537, 0.5037, 0.8713, 0.5037, 0.766, 0.51, 0.859, 0.51, 0.859, 0.51, 0.766, 0.51, 0.859, 0.615, 0.766, 0.615, 0.766, 0.615, 0.859, 0.615, 0.76, 0.609, 0.76, 0.516, 0.76, 0.516, 0.76, 0.609, 0.76, 0.516, 0.766, 0.51, 0.859, 0.51, 0.865, 0.516, 0.865, 0.609, 0.859, 0.615, 0.766, 0.615, 0.76, 0.609, 0.7557, 0.6193, 0.766, 0.615, 0.859, 0.615, 0.8693, 0.6193, 0.8713, 0.6213, 0.8713, 0.625, 0.75, 0.625, 0.865, 0.516, 0.865, 0.51, 0.8693, 0.5057, 0.859, 0.615, 0.865, 0.615, 0.8693, 0.6193, 0.766, 0.51, 0.76, 0.51, 0.7557, 0.5057, 0.76, 0.609, 0.76, 0.615, 0.7557, 0.6193, 0.859, 0.615, 0.859, 0.615, 0.865, 0.609, 0.865, 0.609, 0.859, 0.51, 0.859, 0.51, 0.865, 0.516, 0.865, 0.516, 0.76, 0.516, 0.76, 0.516, 0.766, 0.51, 0.766, 0.51, 0.76, 0.609, 0.76, 0.609, 0.766, 0.615, 0.766, 0.615, 0.375, 0.125, 0.5508, 0.125, 0.5508, 0.25, 0.375, 0.25, 0.5508, 0.375, 0.625, 0.3713, 0.625, 0.375, 0.8713, 0.6213, 0.875, 0.625, 0.8713, 0.625, 0.8713, 0.6213, 0.8713, 0.5037, 0.875, 0.5, 0.875, 0.625, 0.8713, 0.5037, 0.7537, 0.5037, 0.75, 0.5, 0.875, 0.5, 0.8693, 0.6193, 0.865, 0.609, 0.865, 0.516, 0.8693, 0.5057, 0.8713, 0.5037, 0.8713, 0.6213])
me_cube_005.materials.append(mat_basematerial_001)
me_cube_005.materials.append(mat_paneling_001)
me_cube_005.use_remesh_fix_poles = True
me_cube_005.use_remesh_preserve_attributes = False
me_cube_005.update()
me_cube_005.normals_split_custom_set([tuple(v) for v in zip(*[iter([0.0, 1.0, 0.0, 0.0, 1.0, 0.0, 0.0, 1.0, 0.0, 0.0, 1.0, 0.0, 1.0, 0.0, 0.0, 1.0, 0.0, 0.0, 1.0, 0.0, 0.0, 1.0, 0.0, 0.0, 0.0, 0.0, -1.0, 0.0, 0.0, -1.0, 0.0, 0.0, -1.0, 0.0, 0.0, -1.0, 0.0, 0.0, 1.0, 0.0, 0.0, 1.0, 0.0, 0.0, 1.0, 0.0, 0.0, 1.0, 0.0, 0.0, 1.0, 0.0, 0.0, 1.0, 0.0, 0.0, 1.0, 0.0, 0.0, 1.0, 0.0, 0.0, 1.0, 0.0, 0.0, 1.0, 0.0, 0.0, 1.0, 0.0, 0.0, 1.0, 0.0, 0.0, 1.0, 0.0, -1.0, 0.0, 0.0, -1.0, 0.0, 0.0, -1.0, 0.0, 0.0, -1.0, 0.0, 0.0, 1.0, 0.0, 0.0, 1.0, 0.0, 0.0, 1.0, 0.0, 0.0, 1.0, 0.0, -1.0, 0.0, 0.0, -1.0, 0.0, 0.0, -1.0, 0.0, 0.0, -1.0, 0.0, 0.0, 1.329e-09, 0.0, 1.0, 1.329e-09, 0.0, 1.0, 1.329e-09, 0.0, 1.0, 1.329e-09, 0.0, 1.0, 1.329e-09, 0.0, 1.0, 1.329e-09, 0.0, 1.0, 1.329e-09, 0.0, 1.0, 1.329e-09, 0.0, 1.0, 0.0, 0.0, 1.0, 0.0, 0.0, 1.0, 0.0, 0.0, 1.0, 0.0, 0.0, 1.0, 0.0, 0.0, 1.0, 0.0, 0.0, 1.0, 0.0, 0.0, 1.0, 0.0, 0.0, 1.0, 0.0, 0.0, 1.0, 0.0, 0.0, 1.0, 0.0, 0.0, 1.0, 0.0, 0.0, 1.0, 0.0, 0.0, 1.0, 0.0, 0.0, 1.0, 0.0, 0.0, 1.0, 0.0, 0.0, 1.0, 0.0, 0.0, 1.0, 0.0, 0.0, 1.0, 0.0, 0.0, 1.0, 0.7071, 0.7071, 0.0, 0.7071, 0.7071, 0.0, 0.7071, 0.7071, 0.0, 0.7071, 0.7071, 0.0, 0.7071, -0.7071, 0.0, 0.7071, -0.7071, 0.0, 0.7071, -0.7071, 0.0, 0.7071, -0.7071, 0.0, -0.7071, -0.7071, 0.0, -0.7071, -0.7071, 0.0, -0.7071, -0.7071, 0.0, -0.7071, -0.7071, 0.0, -0.7071, 0.7071, 0.0, -0.7071, 0.7071, 0.0, -0.7071, 0.7071, 0.0, -0.7071, 0.7071, 0.0, -1.0, 0.0, 0.0, -1.0, 0.0, 0.0, -1.0, 0.0, 0.0, -1.0, 0.0, 0.0, 0.0, 0.7071, 0.7071, 0.0, 0.7071, 0.7071, 0.0, 0.7071, 0.7071, -0.7071, 0.0, 0.7071, -0.7071, 0.0, 0.7071, -0.7071, 0.0, 0.7071, -0.7071, 0.0, 0.7071, -0.7071, 0.0, 0.7071, -0.7071, 0.0, 0.7071, -0.7071, 0.0, 0.7071, 0.0, 0.7071, 0.7071, 0.0, 0.7071, 0.7071, 0.0, 0.7071, 0.7071, 0.0, 0.7071, 0.7071, 0.0, 0.0, 1.0, 0.0, 0.0, 1.0, 0.0, 0.0, 1.0, 0.0, 0.0, 1.0, 0.0, 0.0, 1.0, 0.0, 0.0, 1.0, 0.0, 1.0, 0.0, 0.0, 1.0, 0.0, 0.0, 1.0, 0.0, 0.0, 1.0, 0.0, -1.0, 0.0, 0.0, -1.0, 0.0, 0.0, -1.0, 0.0, 0.0, -1.0, 0.0, 0.0, 0.0, 0.0, -1.0, 0.0, 0.0, -1.0, 0.0, 0.0, -1.0, 0.0, 0.0, -1.0, 0.0, 0.0, 1.0, 0.0, 0.0, 1.0, 0.0, 0.0, 1.0, 0.0, 0.0, 1.0, 0.0, 0.0, 1.0, 0.0, 0.0, 1.0, 0.0, 0.0, 1.0, 0.0, 0.0, 1.0, 0.0, 0.0, 1.0, 0.0, 0.0, 1.0, 0.0, 0.0, 1.0, 0.0, 0.0, 1.0, 0.0, 0.0, 1.0, 0.0, -1.0, 0.0, 0.0, -1.0, 0.0, 0.0, -1.0, 0.0, 0.0, -1.0, 0.0, 0.0, 1.0, 0.0, 0.0, 1.0, 0.0, 0.0, 1.0, 0.0, 0.0, 1.0, 0.0, 1.0, 0.0, 0.0, 1.0, 0.0, 0.0, 1.0, 0.0, 0.0, 1.0, 0.0, 0.0, -6.643e-10, 0.0, 1.0, -6.643e-10, 0.0, 1.0, -6.643e-10, 0.0, 1.0, -6.643e-10, 0.0, 1.0, -6.643e-10, 0.0, 1.0, -6.643e-10, 0.0, 1.0, -6.643e-10, 0.0, 1.0, -6.643e-10, 0.0, 1.0, 0.0, 0.0, 1.0, 0.0, 0.0, 1.0, 0.0, 0.0, 1.0, 0.0, 0.0, 1.0, 0.0, 0.0, 1.0, 0.0, 0.0, 1.0, 0.0, 0.0, 1.0, 0.0, 0.0, 1.0, 0.0, 0.0, 1.0, 0.0, 0.0, 1.0, 0.0, 0.0, 1.0, 0.0, 0.0, 1.0, 0.0, 0.0, 1.0, 0.0, 0.0, 1.0, 0.0, 0.0, 1.0, 0.0, 0.0, 1.0, 0.0, 0.0, 1.0, 0.0, 0.0, 1.0, 0.0, 0.0, 1.0, -0.7071, 0.7071, 0.0, -0.7071, 0.7071, 0.0, -0.7071, 0.7071, 0.0, -0.7071, 0.7071, 0.0, -0.7071, -0.7071, 0.0, -0.7071, -0.7071, 0.0, -0.7071, -0.7071, 0.0, -0.7071, -0.7071, 0.0, 0.7071, -0.7071, 0.0, 0.7071, -0.7071, 0.0, 0.7071, -0.7071, 0.0, 0.7071, -0.7071, 0.0, 0.7071, 0.7071, 0.0, 0.7071, 0.7071, 0.0, 0.7071, 0.7071, 0.0, 0.7071, 0.7071, 0.0, 1.0, 0.0, 0.0, 1.0, 0.0, 0.0, 1.0, 0.0, 0.0, 1.0, 0.0, 0.0, 0.0, 0.7071, 0.7071, 0.0, 0.7071, 0.7071, 0.0, 0.7071, 0.7071, 0.7071, 0.0, 0.7071, 0.7071, 0.0, 0.7071, 0.7071, 0.0, 0.7071, 0.7071, 0.0, 0.7071, 0.7071, 0.0, 0.7071, 0.7071, 0.0, 0.7071, 0.7071, 0.0, 0.7071, 0.0, 0.7071, 0.7071, 0.0, 0.7071, 0.7071, 0.0, 0.7071, 0.7071, 0.0, 0.7071, 0.7071, 0.0, 0.0, 1.0, 0.0, 0.0, 1.0, 0.0, 0.0, 1.0, 0.0, 0.0, 1.0, 0.0, 0.0, 1.0, 0.0, 0.0, 1.0, 0.0, -1.0, 0.0, 0.0, -1.0, 0.0, 0.0, -1.0, 0.0, 0.0, -1.0, 0.0, 1.0, 0.0, 0.0, 1.0, 0.0, 0.0, 1.0, 0.0, 0.0, 1.0, 0.0, 0.0, 0.0, 0.0, -1.0, 0.0, 0.0, -1.0, 0.0, 0.0, -1.0, 0.0, 0.0, -1.0, 0.0, 0.0, 1.0, 0.0, 0.0, 1.0, 0.0, 0.0, 1.0, 0.0, 0.0, 1.0, 0.0, 0.0, 1.0, 0.0, 0.0, 1.0, 0.0, 0.0, 1.0, 0.0, 0.0, 1.0, 0.0, 0.0, 1.0, 0.0, 0.0, 1.0, 0.0, 0.0, 1.0, 0.0, 0.0, 1.0, 0.0, 0.0, 1.0, 0.0, 1.0, 0.0, 0.0, 1.0, 0.0, 0.0, 1.0, 0.0, 0.0, 1.0, 0.0, 0.0, -1.0, 0.0, 0.0, -1.0, 0.0, 0.0, -1.0, 0.0, 0.0, -1.0, 0.0, -1.0, 0.0, 0.0, -1.0, 0.0, 0.0, -1.0, 0.0, 0.0, -1.0, 0.0, 0.0, 6.643e-10, 0.0, 1.0, 6.643e-10, 0.0, 1.0, 6.643e-10, 0.0, 1.0, 6.643e-10, 0.0, 1.0, 6.643e-10, 0.0, 1.0, 6.643e-10, 0.0, 1.0, 6.643e-10, 0.0, 1.0, 6.643e-10, 0.0, 1.0, 0.0, 0.0, 1.0, 0.0, 0.0, 1.0, 0.0, 0.0, 1.0, 0.0, 0.0, 1.0, 0.0, 0.0, 1.0, 0.0, 0.0, 1.0, 0.0, 0.0, 1.0, 0.0, 0.0, 1.0, 0.0, 0.0, 1.0, 0.0, 0.0, 1.0, 0.0, 0.0, 1.0, 0.0, 0.0, 1.0, 0.0, 0.0, 1.0, 0.0, 0.0, 1.0, 0.0, 0.0, 1.0, 0.0, 0.0, 1.0, 0.0, 0.0, 1.0, 0.0, 0.0, 1.0, 0.0, 0.0, 1.0, 0.7071, -0.7071, 0.0, 0.7071, -0.7071, 0.0, 0.7071, -0.7071, 0.0, 0.7071, -0.7071, 0.0, 0.7071, 0.7071, 0.0, 0.7071, 0.7071, 0.0, 0.7071, 0.7071, 0.0, 0.7071, 0.7071, 0.0, -0.7071, 0.7071, 0.0, -0.7071, 0.7071, 0.0, -0.7071, 0.7071, 0.0, -0.7071, 0.7071, 0.0, -0.7071, -0.7071, 0.0, -0.7071, -0.7071, 0.0, -0.7071, -0.7071, 0.0, -0.7071, -0.7071, 0.0, -1.0, 0.0, 0.0, -1.0, 0.0, 0.0, -1.0, 0.0, 0.0, -1.0, 0.0, 0.0, 0.0, -0.7071, 0.7071, 0.0, -0.7071, 0.7071, 0.0, -0.7071, 0.7071, -0.7071, 0.0, 0.7071, -0.7071, 0.0, 0.7071, -0.7071, 0.0, 0.7071, -0.7071, 0.0, 0.7071, -0.7071, 0.0, 0.7071, -0.7071, 0.0, 0.7071, -0.7071, 0.0, 0.7071, 0.0, -0.7071, 0.7071, 0.0, -0.7071, 0.7071, 0.0, -0.7071, 0.7071, 0.0, -0.7071, 0.7071, 0.0, 0.0, 1.0, 0.0, 0.0, 1.0, 0.0, 0.0, 1.0, 0.0, 0.0, 1.0, 0.0, 0.0, 1.0, 0.0, 0.0, 1.0, 0.0, -1.0, 0.0, 0.0, -1.0, 0.0, 0.0, -1.0, 0.0, 0.0, -1.0, 0.0, -1.0, 0.0, 0.0, -1.0, 0.0, 0.0, -1.0, 0.0, 0.0, -1.0, 0.0, 0.0, 0.0, 0.0, -1.0, 0.0, 0.0, -1.0, 0.0, 0.0, -1.0, 0.0, 0.0, -1.0, 0.0, 0.0, 1.0, 0.0, 0.0, 1.0, 0.0, 0.0, 1.0, 0.0, 0.0, 1.0, 0.0, 0.0, 1.0, 0.0, 0.0, 1.0, 0.0, 0.0, 1.0, 0.0, 0.0, 1.0, 0.0, 0.0, 1.0, 0.0, 0.0, 1.0, 0.0, 0.0, 1.0, 0.0, 0.0, 1.0, 0.0, 0.0, 1.0, 0.0, 1.0, 0.0, 0.0, 1.0, 0.0, 0.0, 1.0, 0.0, 0.0, 1.0, 0.0, 0.0, -1.0, 0.0, 0.0, -1.0, 0.0, 0.0, -1.0, 0.0, 0.0, -1.0, 0.0, 1.0, 0.0, 0.0, 1.0, 0.0, 0.0, 1.0, 0.0, 0.0, 1.0, 0.0, 0.0, -1.329e-09, 0.0, 1.0, -1.329e-09, 0.0, 1.0, -1.329e-09, 0.0, 1.0, -1.329e-09, 0.0, 1.0, -1.329e-09, 0.0, 1.0, -1.329e-09, 0.0, 1.0, -1.329e-09, 0.0, 1.0, -1.329e-09, 0.0, 1.0, 0.0, 0.0, 1.0, 0.0, 0.0, 1.0, 0.0, 0.0, 1.0, 0.0, 0.0, 1.0, 0.0, 0.0, 1.0, 0.0, 0.0, 1.0, 0.0, 0.0, 1.0, 0.0, 0.0, 1.0, 0.0, 0.0, 1.0, 0.0, 0.0, 1.0, 0.0, 0.0, 1.0, 0.0, 0.0, 1.0, 0.0, 0.0, 1.0, 0.0, 0.0, 1.0, 0.0, 0.0, 1.0, 0.0, 0.0, 1.0, 0.0, 0.0, 1.0, 0.0, 0.0, 1.0, 0.0, 0.0, 1.0, -0.7071, -0.7071, 0.0, -0.7071, -0.7071, 0.0, -0.7071, -0.7071, 0.0, -0.7071, -0.7071, 0.0, -0.7071, 0.7071, 0.0, -0.7071, 0.7071, 0.0, -0.7071, 0.7071, 0.0, -0.7071, 0.7071, 0.0, 0.7071, 0.7071, 0.0, 0.7071, 0.7071, 0.0, 0.7071, 0.7071, 0.0, 0.7071, 0.7071, 0.0, 0.7071, -0.7071, 0.0, 0.7071, -0.7071, 0.0, 0.7071, -0.7071, 0.0, 0.7071, -0.7071, 0.0, 1.0, 0.0, 0.0, 1.0, 0.0, 0.0, 1.0, 0.0, 0.0, 1.0, 0.0, 0.0, 0.0, -0.7071, 0.7071, 0.0, -0.7071, 0.7071, 0.0, -0.7071, 0.7071, 0.7071, 0.0, 0.7071, 0.7071, 0.0, 0.7071, 0.7071, 0.0, 0.7071, 0.7071, 0.0, 0.7071, 0.7071, 0.0, 0.7071, 0.7071, 0.0, 0.7071, 0.7071, 0.0, 0.7071, 0.0, -0.7071, 0.7071, 0.0, -0.7071, 0.7071, 0.0, -0.7071, 0.7071, 0.0, -0.7071, 0.7071, 0.0, 0.0, 1.0, 0.0, 0.0, 1.0, 0.0, 0.0, 1.0, 0.0, 0.0, 1.0, 0.0, 0.0, 1.0, 0.0, 0.0, 1.0])] * 3)])

# ---- objects
ob_wall_001 = bpy.data.objects.new('Wall.001', me_cube_011)
ob_floor_001 = bpy.data.objects.new('Floor.001', me_cube_005)

# ---- transforms, parenting, visibility, modifiers, constraints
ob_wall_001.location = (0.0, 0.0, 0.0)
ob_wall_001.color = (0.8, 0.8, 0.8, 1.0)
ob_floor_001.location = (0.0, 0.0, 0.0)
ob_floor_001.rotation_euler = (-1.629e-07, 0.0, 0.0)
ob_floor_001.color = (0.8, 0.8, 0.8, 1.0)

# ---- collection membership
col_collection.objects.link(ob_wall_001)
col_collection.objects.link(ob_floor_001)

# ---- scene / render settings (as saved in the file)
scene.frame_start = 1; scene.frame_end = 250; scene.frame_set(0)
scene.render.engine = 'BLENDER_EEVEE_NEXT'
scene.render.fps = 25
scene.cycles.use_denoising = False
scene.cycles.sampling_pattern = 'TABULATED_SOBOL'
scene.cycles.use_light_tree = False
scene.eevee.gi_diffuse_bounces = 4
scene.eevee.gi_cubemap_resolution = '2048'
scene.eevee.taa_samples = 64
scene.eevee.use_gtao = True
scene.eevee.use_raytracing = True
scene.view_settings.view_transform = 'Filmic'
bpy.context.view_layer.update()

# ---- added for rendering (the .blend has no active camera and no usable light): camera, sun
cam_auto = bpy.data.cameras.new('AutoCamera')
cam_auto.lens = 50.0
cam_auto.sensor_width = 36.0
cam_auto.clip_end = 1000.0
ob_auto_camera = bpy.data.objects.new('AutoCamera', cam_auto)
scene.collection.objects.link(ob_auto_camera)
ob_auto_camera.location = (5.79947, -6.95936, 5.78957)
ob_auto_camera.rotation_euler = (1.09748, -7.21219e-08, 0.694738)
scene.camera = ob_auto_camera
light_auto_sun = bpy.data.lights.new('AutoSun', 'SUN')
light_auto_sun.energy = 3.0
light_auto_sun.angle = 0.0523599
ob_auto_sun = bpy.data.objects.new('AutoSun', light_auto_sun)
scene.collection.objects.link(ob_auto_sun)
ob_auto_sun.rotation_euler = (0.872665, 0.174533, 0.523599)
bpy.context.view_layer.update()
